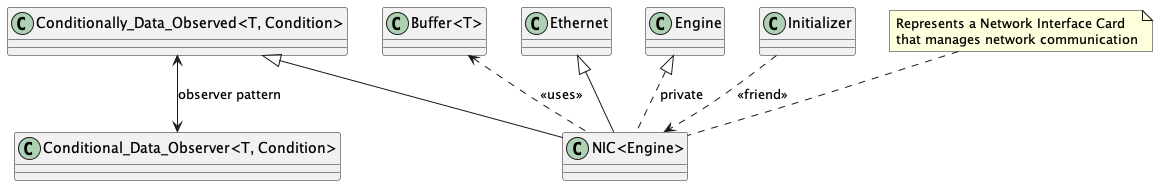

The diagram above was rendered by PlantUML. Its source (embedded in the PNG):
@startuml NIC_Classes

' Class definitions
' # means private
class "NIC<Engine>" {
}

class "Conditionally_Data_Observed<T, Condition>" {
}

class "Conditional_Data_Observer<T, Condition>" {
}


class "Buffer<T>" {
}

' Relationships
Ethernet <|-- "NIC<Engine>"
"Conditionally_Data_Observed<T, Condition>" <|-- "NIC<Engine>"
Engine <|.. "NIC<Engine>" : private
"Buffer<T>" <.. "NIC<Engine>" : <<uses>>
"Conditionally_Data_Observed<T, Condition>" <--> "Conditional_Data_Observer<T, Condition>" : observer pattern
Initializer ..> "NIC<Engine>" : <<friend>>

note top of "NIC<Engine>"
  Represents a Network Interface Card
  that manages network communication
end note

@enduml